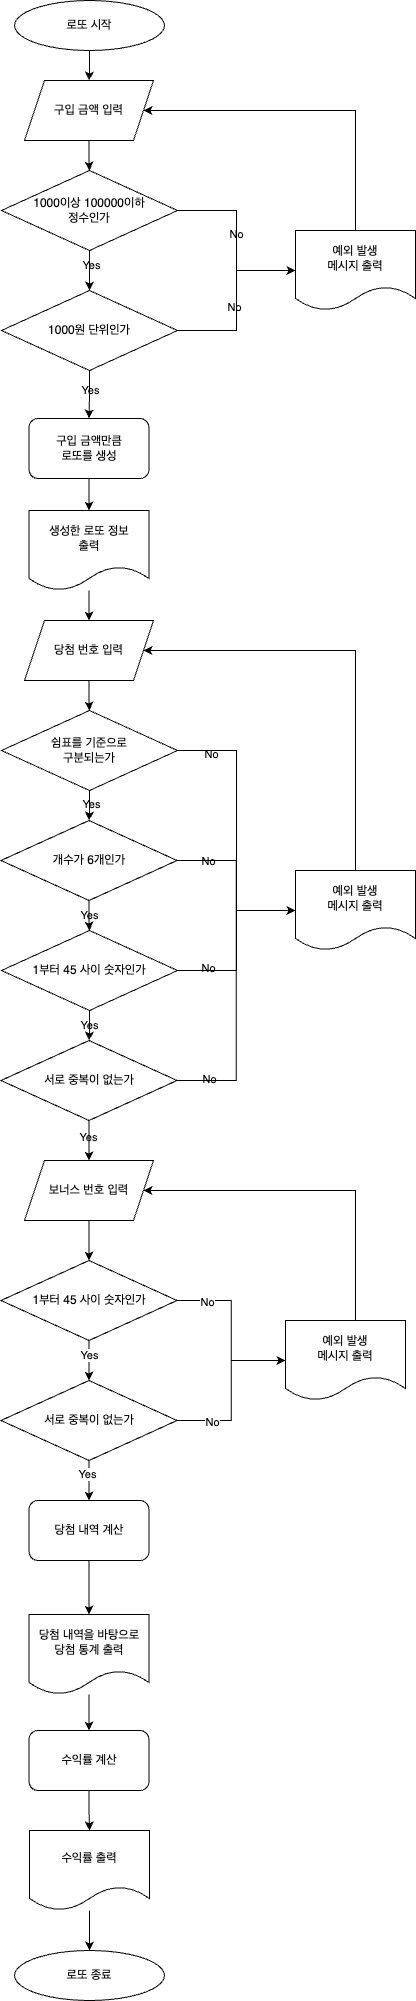

The diagram above was exported from draw.io. Its source (the exported page's mxGraphModel, read from the mxfile embedded in the PNG):
<mxGraphModel dx="1080" dy="640" grid="1" gridSize="10" guides="1" tooltips="1" connect="1" arrows="1" fold="1" page="1" pageScale="1" pageWidth="827" pageHeight="1169" background="#FFFFFF" math="0" shadow="0">
  <root>
    <mxCell id="0" />
    <mxCell id="1" parent="0" />
    <mxCell id="uqxRykgi1Kq3LtmHLe0s-19" style="edgeStyle=orthogonalEdgeStyle;rounded=0;orthogonalLoop=1;jettySize=auto;html=1;entryX=0.5;entryY=0;entryDx=0;entryDy=0;labelBackgroundColor=none;" parent="1" source="uqxRykgi1Kq3LtmHLe0s-1" target="uqxRykgi1Kq3LtmHLe0s-3" edge="1">
      <mxGeometry relative="1" as="geometry">
        <mxPoint x="404" y="50" as="targetPoint" />
      </mxGeometry>
    </mxCell>
    <mxCell id="uqxRykgi1Kq3LtmHLe0s-1" value="로또 시작" style="ellipse;whiteSpace=wrap;html=1;labelBackgroundColor=none;" parent="1" vertex="1">
      <mxGeometry x="329" y="60" width="150" height="50" as="geometry" />
    </mxCell>
    <mxCell id="uqxRykgi1Kq3LtmHLe0s-8" style="edgeStyle=orthogonalEdgeStyle;rounded=0;orthogonalLoop=1;jettySize=auto;html=1;entryX=0.5;entryY=0;entryDx=0;entryDy=0;labelBackgroundColor=none;" parent="1" source="uqxRykgi1Kq3LtmHLe0s-3" target="uqxRykgi1Kq3LtmHLe0s-4" edge="1">
      <mxGeometry relative="1" as="geometry" />
    </mxCell>
    <mxCell id="uqxRykgi1Kq3LtmHLe0s-3" value="구입 금액 입력" style="shape=parallelogram;perimeter=parallelogramPerimeter;whiteSpace=wrap;html=1;fixedSize=1;labelBackgroundColor=none;" parent="1" vertex="1">
      <mxGeometry x="339" y="140" width="129" height="60" as="geometry" />
    </mxCell>
    <mxCell id="uqxRykgi1Kq3LtmHLe0s-9" style="edgeStyle=orthogonalEdgeStyle;rounded=0;orthogonalLoop=1;jettySize=auto;html=1;exitX=0.5;exitY=1;exitDx=0;exitDy=0;entryX=0.5;entryY=0;entryDx=0;entryDy=0;labelBackgroundColor=none;" parent="1" source="uqxRykgi1Kq3LtmHLe0s-4" target="uqxRykgi1Kq3LtmHLe0s-5" edge="1">
      <mxGeometry relative="1" as="geometry" />
    </mxCell>
    <mxCell id="uqxRykgi1Kq3LtmHLe0s-10" value="Yes" style="edgeLabel;html=1;align=center;verticalAlign=middle;resizable=0;points=[];labelBackgroundColor=none;" parent="uqxRykgi1Kq3LtmHLe0s-9" vertex="1" connectable="0">
      <mxGeometry x="-0.3" y="1" relative="1" as="geometry">
        <mxPoint as="offset" />
      </mxGeometry>
    </mxCell>
    <mxCell id="uqxRykgi1Kq3LtmHLe0s-60" style="edgeStyle=orthogonalEdgeStyle;rounded=0;orthogonalLoop=1;jettySize=auto;html=1;entryX=0;entryY=0.5;entryDx=0;entryDy=0;labelBackgroundColor=none;" parent="1" source="uqxRykgi1Kq3LtmHLe0s-4" target="uqxRykgi1Kq3LtmHLe0s-58" edge="1">
      <mxGeometry relative="1" as="geometry" />
    </mxCell>
    <mxCell id="uqxRykgi1Kq3LtmHLe0s-62" value="No" style="edgeLabel;html=1;align=center;verticalAlign=middle;resizable=0;points=[];labelBackgroundColor=none;" parent="uqxRykgi1Kq3LtmHLe0s-60" vertex="1" connectable="0">
      <mxGeometry x="-0.8528" y="1" relative="1" as="geometry">
        <mxPoint x="45" y="24" as="offset" />
      </mxGeometry>
    </mxCell>
    <mxCell id="uqxRykgi1Kq3LtmHLe0s-4" value="1000이상 100000이하&lt;br&gt;정수인가" style="rhombus;whiteSpace=wrap;html=1;labelBackgroundColor=none;" parent="1" vertex="1">
      <mxGeometry x="316" y="230" width="176" height="80" as="geometry" />
    </mxCell>
    <mxCell id="uqxRykgi1Kq3LtmHLe0s-11" style="edgeStyle=orthogonalEdgeStyle;rounded=0;orthogonalLoop=1;jettySize=auto;html=1;labelBackgroundColor=none;" parent="1" source="uqxRykgi1Kq3LtmHLe0s-5" target="LQBMwWvWlgEe5dZ6B1Xf-65" edge="1">
      <mxGeometry relative="1" as="geometry">
        <mxPoint x="404" y="470" as="targetPoint" />
      </mxGeometry>
    </mxCell>
    <mxCell id="uqxRykgi1Kq3LtmHLe0s-12" value="Yes" style="edgeLabel;html=1;align=center;verticalAlign=middle;resizable=0;points=[];labelBackgroundColor=none;" parent="uqxRykgi1Kq3LtmHLe0s-11" vertex="1" connectable="0">
      <mxGeometry x="-0.5" y="-3" relative="1" as="geometry">
        <mxPoint x="3" y="7" as="offset" />
      </mxGeometry>
    </mxCell>
    <mxCell id="LQBMwWvWlgEe5dZ6B1Xf-49" style="edgeStyle=orthogonalEdgeStyle;rounded=0;orthogonalLoop=1;jettySize=auto;html=1;endArrow=none;endFill=0;entryX=0;entryY=0.5;entryDx=0;entryDy=0;labelBackgroundColor=none;" edge="1" parent="1" source="uqxRykgi1Kq3LtmHLe0s-5" target="uqxRykgi1Kq3LtmHLe0s-58">
      <mxGeometry relative="1" as="geometry">
        <mxPoint x="550" y="390" as="targetPoint" />
      </mxGeometry>
    </mxCell>
    <mxCell id="LQBMwWvWlgEe5dZ6B1Xf-50" value="No" style="edgeLabel;html=1;align=center;verticalAlign=middle;resizable=0;points=[];labelBackgroundColor=none;" vertex="1" connectable="0" parent="LQBMwWvWlgEe5dZ6B1Xf-49">
      <mxGeometry x="-0.0286" y="3" relative="1" as="geometry">
        <mxPoint y="3" as="offset" />
      </mxGeometry>
    </mxCell>
    <mxCell id="uqxRykgi1Kq3LtmHLe0s-5" value="1000원 단위인가" style="rhombus;whiteSpace=wrap;html=1;labelBackgroundColor=none;" parent="1" vertex="1">
      <mxGeometry x="316" y="350" width="176" height="80" as="geometry" />
    </mxCell>
    <mxCell id="LQBMwWvWlgEe5dZ6B1Xf-94" style="edgeStyle=orthogonalEdgeStyle;rounded=0;orthogonalLoop=1;jettySize=auto;html=1;entryX=1;entryY=0.5;entryDx=0;entryDy=0;labelBackgroundColor=none;" edge="1" parent="1" source="uqxRykgi1Kq3LtmHLe0s-58" target="uqxRykgi1Kq3LtmHLe0s-3">
      <mxGeometry relative="1" as="geometry">
        <Array as="points">
          <mxPoint x="670" y="170" />
        </Array>
      </mxGeometry>
    </mxCell>
    <mxCell id="uqxRykgi1Kq3LtmHLe0s-58" value="예외 발생&lt;br&gt;메시지 출력" style="shape=document;whiteSpace=wrap;html=1;boundedLbl=1;labelBackgroundColor=none;" parent="1" vertex="1">
      <mxGeometry x="610" y="290" width="120" height="80" as="geometry" />
    </mxCell>
    <mxCell id="LQBMwWvWlgEe5dZ6B1Xf-7" style="edgeStyle=orthogonalEdgeStyle;rounded=0;orthogonalLoop=1;jettySize=auto;html=1;entryX=0.5;entryY=0;entryDx=0;entryDy=0;labelBackgroundColor=none;" edge="1" parent="1" source="LQBMwWvWlgEe5dZ6B1Xf-3" target="LQBMwWvWlgEe5dZ6B1Xf-5">
      <mxGeometry relative="1" as="geometry" />
    </mxCell>
    <mxCell id="LQBMwWvWlgEe5dZ6B1Xf-3" value="당첨 번호 입력" style="shape=parallelogram;perimeter=parallelogramPerimeter;whiteSpace=wrap;html=1;fixedSize=1;labelBackgroundColor=none;" vertex="1" parent="1">
      <mxGeometry x="339" y="680" width="129" height="60" as="geometry" />
    </mxCell>
    <mxCell id="LQBMwWvWlgEe5dZ6B1Xf-71" style="edgeStyle=orthogonalEdgeStyle;rounded=0;orthogonalLoop=1;jettySize=auto;html=1;labelBackgroundColor=none;" edge="1" parent="1" source="LQBMwWvWlgEe5dZ6B1Xf-5" target="LQBMwWvWlgEe5dZ6B1Xf-70">
      <mxGeometry relative="1" as="geometry" />
    </mxCell>
    <mxCell id="LQBMwWvWlgEe5dZ6B1Xf-111" value="Yes" style="edgeLabel;html=1;align=center;verticalAlign=middle;resizable=0;points=[];labelBackgroundColor=none;" vertex="1" connectable="0" parent="LQBMwWvWlgEe5dZ6B1Xf-71">
      <mxGeometry x="-0.1456" y="1" relative="1" as="geometry">
        <mxPoint as="offset" />
      </mxGeometry>
    </mxCell>
    <mxCell id="LQBMwWvWlgEe5dZ6B1Xf-100" style="edgeStyle=orthogonalEdgeStyle;rounded=0;orthogonalLoop=1;jettySize=auto;html=1;entryX=0;entryY=0.5;entryDx=0;entryDy=0;labelBackgroundColor=none;" edge="1" parent="1" source="LQBMwWvWlgEe5dZ6B1Xf-5" target="LQBMwWvWlgEe5dZ6B1Xf-96">
      <mxGeometry relative="1" as="geometry" />
    </mxCell>
    <mxCell id="LQBMwWvWlgEe5dZ6B1Xf-107" value="No" style="edgeLabel;html=1;align=center;verticalAlign=middle;resizable=0;points=[];labelBackgroundColor=none;" vertex="1" connectable="0" parent="LQBMwWvWlgEe5dZ6B1Xf-100">
      <mxGeometry x="-0.7642" y="-3" relative="1" as="geometry">
        <mxPoint as="offset" />
      </mxGeometry>
    </mxCell>
    <mxCell id="LQBMwWvWlgEe5dZ6B1Xf-5" value="쉼표를 기준으로&lt;br&gt;구분되는가" style="rhombus;whiteSpace=wrap;html=1;labelBackgroundColor=none;" vertex="1" parent="1">
      <mxGeometry x="316" y="770" width="176" height="80" as="geometry" />
    </mxCell>
    <mxCell id="LQBMwWvWlgEe5dZ6B1Xf-68" style="edgeStyle=orthogonalEdgeStyle;rounded=0;orthogonalLoop=1;jettySize=auto;html=1;labelBackgroundColor=none;" edge="1" parent="1" source="LQBMwWvWlgEe5dZ6B1Xf-65">
      <mxGeometry relative="1" as="geometry">
        <mxPoint x="403.5" y="570" as="targetPoint" />
      </mxGeometry>
    </mxCell>
    <mxCell id="LQBMwWvWlgEe5dZ6B1Xf-65" value="구입 금액만큼&lt;br&gt;로또를 생성" style="rounded=1;whiteSpace=wrap;html=1;labelBackgroundColor=none;" vertex="1" parent="1">
      <mxGeometry x="343.5" y="478" width="120" height="60" as="geometry" />
    </mxCell>
    <mxCell id="LQBMwWvWlgEe5dZ6B1Xf-69" style="edgeStyle=orthogonalEdgeStyle;rounded=0;orthogonalLoop=1;jettySize=auto;html=1;labelBackgroundColor=none;" edge="1" parent="1" source="LQBMwWvWlgEe5dZ6B1Xf-66" target="LQBMwWvWlgEe5dZ6B1Xf-3">
      <mxGeometry relative="1" as="geometry" />
    </mxCell>
    <mxCell id="LQBMwWvWlgEe5dZ6B1Xf-66" value="생성한 로또 정보 &lt;br&gt;출력" style="shape=document;whiteSpace=wrap;html=1;boundedLbl=1;labelBackgroundColor=none;" vertex="1" parent="1">
      <mxGeometry x="343.5" y="570" width="120" height="80" as="geometry" />
    </mxCell>
    <mxCell id="LQBMwWvWlgEe5dZ6B1Xf-73" style="edgeStyle=orthogonalEdgeStyle;rounded=0;orthogonalLoop=1;jettySize=auto;html=1;labelBackgroundColor=none;" edge="1" parent="1" source="LQBMwWvWlgEe5dZ6B1Xf-70" target="LQBMwWvWlgEe5dZ6B1Xf-72">
      <mxGeometry relative="1" as="geometry" />
    </mxCell>
    <mxCell id="LQBMwWvWlgEe5dZ6B1Xf-112" value="Yes" style="edgeLabel;html=1;align=center;verticalAlign=middle;resizable=0;points=[];labelBackgroundColor=none;" vertex="1" connectable="0" parent="LQBMwWvWlgEe5dZ6B1Xf-73">
      <mxGeometry x="-0.0595" relative="1" as="geometry">
        <mxPoint as="offset" />
      </mxGeometry>
    </mxCell>
    <mxCell id="LQBMwWvWlgEe5dZ6B1Xf-98" style="edgeStyle=orthogonalEdgeStyle;rounded=0;orthogonalLoop=1;jettySize=auto;html=1;labelBackgroundColor=none;" edge="1" parent="1" source="LQBMwWvWlgEe5dZ6B1Xf-70" target="LQBMwWvWlgEe5dZ6B1Xf-96">
      <mxGeometry relative="1" as="geometry" />
    </mxCell>
    <mxCell id="LQBMwWvWlgEe5dZ6B1Xf-108" value="No" style="edgeLabel;html=1;align=center;verticalAlign=middle;resizable=0;points=[];labelBackgroundColor=none;" vertex="1" connectable="0" parent="LQBMwWvWlgEe5dZ6B1Xf-98">
      <mxGeometry x="-0.6359" relative="1" as="geometry">
        <mxPoint as="offset" />
      </mxGeometry>
    </mxCell>
    <mxCell id="LQBMwWvWlgEe5dZ6B1Xf-70" value="개수가 6개인가" style="rhombus;whiteSpace=wrap;html=1;labelBackgroundColor=none;" vertex="1" parent="1">
      <mxGeometry x="315.5" y="880" width="176" height="80" as="geometry" />
    </mxCell>
    <mxCell id="LQBMwWvWlgEe5dZ6B1Xf-75" value="Yes" style="edgeStyle=orthogonalEdgeStyle;rounded=0;orthogonalLoop=1;jettySize=auto;html=1;labelBackgroundColor=none;" edge="1" parent="1" source="LQBMwWvWlgEe5dZ6B1Xf-72" target="LQBMwWvWlgEe5dZ6B1Xf-74">
      <mxGeometry relative="1" as="geometry" />
    </mxCell>
    <mxCell id="LQBMwWvWlgEe5dZ6B1Xf-99" style="edgeStyle=orthogonalEdgeStyle;rounded=0;orthogonalLoop=1;jettySize=auto;html=1;entryX=0;entryY=0.5;entryDx=0;entryDy=0;labelBackgroundColor=none;" edge="1" parent="1" source="LQBMwWvWlgEe5dZ6B1Xf-72" target="LQBMwWvWlgEe5dZ6B1Xf-96">
      <mxGeometry relative="1" as="geometry" />
    </mxCell>
    <mxCell id="LQBMwWvWlgEe5dZ6B1Xf-109" value="No" style="edgeLabel;html=1;align=center;verticalAlign=middle;resizable=0;points=[];labelBackgroundColor=none;" vertex="1" connectable="0" parent="LQBMwWvWlgEe5dZ6B1Xf-99">
      <mxGeometry x="-0.661" y="3" relative="1" as="geometry">
        <mxPoint as="offset" />
      </mxGeometry>
    </mxCell>
    <mxCell id="LQBMwWvWlgEe5dZ6B1Xf-72" value="1부터 45 사이 숫자인가" style="rhombus;whiteSpace=wrap;html=1;labelBackgroundColor=none;" vertex="1" parent="1">
      <mxGeometry x="316" y="990" width="176" height="80" as="geometry" />
    </mxCell>
    <mxCell id="LQBMwWvWlgEe5dZ6B1Xf-77" style="edgeStyle=orthogonalEdgeStyle;rounded=0;orthogonalLoop=1;jettySize=auto;html=1;labelBackgroundColor=none;" edge="1" parent="1" source="LQBMwWvWlgEe5dZ6B1Xf-74" target="LQBMwWvWlgEe5dZ6B1Xf-76">
      <mxGeometry relative="1" as="geometry" />
    </mxCell>
    <mxCell id="LQBMwWvWlgEe5dZ6B1Xf-113" value="Yes" style="edgeLabel;html=1;align=center;verticalAlign=middle;resizable=0;points=[];labelBackgroundColor=none;" vertex="1" connectable="0" parent="LQBMwWvWlgEe5dZ6B1Xf-77">
      <mxGeometry x="-0.1957" y="-1" relative="1" as="geometry">
        <mxPoint as="offset" />
      </mxGeometry>
    </mxCell>
    <mxCell id="LQBMwWvWlgEe5dZ6B1Xf-101" style="edgeStyle=orthogonalEdgeStyle;rounded=0;orthogonalLoop=1;jettySize=auto;html=1;entryX=0;entryY=0.5;entryDx=0;entryDy=0;labelBackgroundColor=none;" edge="1" parent="1" source="LQBMwWvWlgEe5dZ6B1Xf-74" target="LQBMwWvWlgEe5dZ6B1Xf-96">
      <mxGeometry relative="1" as="geometry" />
    </mxCell>
    <mxCell id="LQBMwWvWlgEe5dZ6B1Xf-110" value="No" style="edgeLabel;html=1;align=center;verticalAlign=middle;resizable=0;points=[];labelBackgroundColor=none;" vertex="1" connectable="0" parent="LQBMwWvWlgEe5dZ6B1Xf-101">
      <mxGeometry x="-0.7753" y="2" relative="1" as="geometry">
        <mxPoint as="offset" />
      </mxGeometry>
    </mxCell>
    <mxCell id="LQBMwWvWlgEe5dZ6B1Xf-74" value="서로 중복이 없는가" style="rhombus;whiteSpace=wrap;html=1;labelBackgroundColor=none;" vertex="1" parent="1">
      <mxGeometry x="315.5" y="1100" width="176" height="80" as="geometry" />
    </mxCell>
    <mxCell id="LQBMwWvWlgEe5dZ6B1Xf-79" style="edgeStyle=orthogonalEdgeStyle;rounded=0;orthogonalLoop=1;jettySize=auto;html=1;labelBackgroundColor=none;" edge="1" parent="1" source="LQBMwWvWlgEe5dZ6B1Xf-76" target="LQBMwWvWlgEe5dZ6B1Xf-78">
      <mxGeometry relative="1" as="geometry" />
    </mxCell>
    <mxCell id="LQBMwWvWlgEe5dZ6B1Xf-76" value="보너스 번호 입력" style="shape=parallelogram;perimeter=parallelogramPerimeter;whiteSpace=wrap;html=1;fixedSize=1;labelBackgroundColor=none;" vertex="1" parent="1">
      <mxGeometry x="339" y="1220" width="129" height="60" as="geometry" />
    </mxCell>
    <mxCell id="LQBMwWvWlgEe5dZ6B1Xf-81" style="edgeStyle=orthogonalEdgeStyle;rounded=0;orthogonalLoop=1;jettySize=auto;html=1;labelBackgroundColor=none;" edge="1" parent="1" source="LQBMwWvWlgEe5dZ6B1Xf-78" target="LQBMwWvWlgEe5dZ6B1Xf-80">
      <mxGeometry relative="1" as="geometry" />
    </mxCell>
    <mxCell id="LQBMwWvWlgEe5dZ6B1Xf-114" value="Yes" style="edgeLabel;html=1;align=center;verticalAlign=middle;resizable=0;points=[];" vertex="1" connectable="0" parent="LQBMwWvWlgEe5dZ6B1Xf-81">
      <mxGeometry x="-0.2826" relative="1" as="geometry">
        <mxPoint as="offset" />
      </mxGeometry>
    </mxCell>
    <mxCell id="LQBMwWvWlgEe5dZ6B1Xf-104" style="edgeStyle=orthogonalEdgeStyle;rounded=0;orthogonalLoop=1;jettySize=auto;html=1;labelBackgroundColor=none;" edge="1" parent="1" source="LQBMwWvWlgEe5dZ6B1Xf-78" target="LQBMwWvWlgEe5dZ6B1Xf-103">
      <mxGeometry relative="1" as="geometry" />
    </mxCell>
    <mxCell id="LQBMwWvWlgEe5dZ6B1Xf-116" value="No" style="edgeLabel;html=1;align=center;verticalAlign=middle;resizable=0;points=[];" vertex="1" connectable="0" parent="LQBMwWvWlgEe5dZ6B1Xf-104">
      <mxGeometry x="-0.6462" y="-1" relative="1" as="geometry">
        <mxPoint as="offset" />
      </mxGeometry>
    </mxCell>
    <mxCell id="LQBMwWvWlgEe5dZ6B1Xf-78" value="1부터 45 사이 숫자인가" style="rhombus;whiteSpace=wrap;html=1;labelBackgroundColor=none;" vertex="1" parent="1">
      <mxGeometry x="315.5" y="1320" width="176" height="80" as="geometry" />
    </mxCell>
    <mxCell id="LQBMwWvWlgEe5dZ6B1Xf-83" style="edgeStyle=orthogonalEdgeStyle;rounded=0;orthogonalLoop=1;jettySize=auto;html=1;labelBackgroundColor=none;" edge="1" parent="1" source="LQBMwWvWlgEe5dZ6B1Xf-80" target="LQBMwWvWlgEe5dZ6B1Xf-82">
      <mxGeometry relative="1" as="geometry" />
    </mxCell>
    <mxCell id="LQBMwWvWlgEe5dZ6B1Xf-115" value="Yes" style="edgeLabel;html=1;align=center;verticalAlign=middle;resizable=0;points=[];" vertex="1" connectable="0" parent="LQBMwWvWlgEe5dZ6B1Xf-83">
      <mxGeometry x="-0.3696" y="-2" relative="1" as="geometry">
        <mxPoint as="offset" />
      </mxGeometry>
    </mxCell>
    <mxCell id="LQBMwWvWlgEe5dZ6B1Xf-105" style="edgeStyle=orthogonalEdgeStyle;rounded=0;orthogonalLoop=1;jettySize=auto;html=1;labelBackgroundColor=none;" edge="1" parent="1" source="LQBMwWvWlgEe5dZ6B1Xf-80" target="LQBMwWvWlgEe5dZ6B1Xf-103">
      <mxGeometry relative="1" as="geometry" />
    </mxCell>
    <mxCell id="LQBMwWvWlgEe5dZ6B1Xf-117" value="No" style="edgeLabel;html=1;align=center;verticalAlign=middle;resizable=0;points=[];" vertex="1" connectable="0" parent="LQBMwWvWlgEe5dZ6B1Xf-105">
      <mxGeometry x="-0.5843" y="-1" relative="1" as="geometry">
        <mxPoint as="offset" />
      </mxGeometry>
    </mxCell>
    <mxCell id="LQBMwWvWlgEe5dZ6B1Xf-80" value="서로 중복이 없는가" style="rhombus;whiteSpace=wrap;html=1;labelBackgroundColor=none;" vertex="1" parent="1">
      <mxGeometry x="315.5" y="1440" width="176" height="80" as="geometry" />
    </mxCell>
    <mxCell id="LQBMwWvWlgEe5dZ6B1Xf-86" style="edgeStyle=orthogonalEdgeStyle;rounded=0;orthogonalLoop=1;jettySize=auto;html=1;labelBackgroundColor=none;" edge="1" parent="1" source="LQBMwWvWlgEe5dZ6B1Xf-82" target="LQBMwWvWlgEe5dZ6B1Xf-85">
      <mxGeometry relative="1" as="geometry" />
    </mxCell>
    <mxCell id="LQBMwWvWlgEe5dZ6B1Xf-82" value="당첨 내역 계산" style="rounded=1;whiteSpace=wrap;html=1;labelBackgroundColor=none;" vertex="1" parent="1">
      <mxGeometry x="343.5" y="1560" width="120" height="60" as="geometry" />
    </mxCell>
    <mxCell id="LQBMwWvWlgEe5dZ6B1Xf-89" style="edgeStyle=orthogonalEdgeStyle;rounded=0;orthogonalLoop=1;jettySize=auto;html=1;labelBackgroundColor=none;" edge="1" parent="1" source="LQBMwWvWlgEe5dZ6B1Xf-85" target="LQBMwWvWlgEe5dZ6B1Xf-88">
      <mxGeometry relative="1" as="geometry" />
    </mxCell>
    <mxCell id="LQBMwWvWlgEe5dZ6B1Xf-85" value="당첨 내역을 바탕으로&lt;br&gt;당첨 통계 출력" style="shape=document;whiteSpace=wrap;html=1;boundedLbl=1;labelBackgroundColor=none;" vertex="1" parent="1">
      <mxGeometry x="343.5" y="1674" width="120" height="80" as="geometry" />
    </mxCell>
    <mxCell id="LQBMwWvWlgEe5dZ6B1Xf-91" style="edgeStyle=orthogonalEdgeStyle;rounded=0;orthogonalLoop=1;jettySize=auto;html=1;labelBackgroundColor=none;" edge="1" parent="1" source="LQBMwWvWlgEe5dZ6B1Xf-88" target="LQBMwWvWlgEe5dZ6B1Xf-90">
      <mxGeometry relative="1" as="geometry" />
    </mxCell>
    <mxCell id="LQBMwWvWlgEe5dZ6B1Xf-88" value="수익률 계산" style="rounded=1;whiteSpace=wrap;html=1;labelBackgroundColor=none;" vertex="1" parent="1">
      <mxGeometry x="343.5" y="1790" width="120" height="60" as="geometry" />
    </mxCell>
    <mxCell id="LQBMwWvWlgEe5dZ6B1Xf-93" style="edgeStyle=orthogonalEdgeStyle;rounded=0;orthogonalLoop=1;jettySize=auto;html=1;labelBackgroundColor=none;" edge="1" parent="1" source="LQBMwWvWlgEe5dZ6B1Xf-90" target="LQBMwWvWlgEe5dZ6B1Xf-92">
      <mxGeometry relative="1" as="geometry" />
    </mxCell>
    <mxCell id="LQBMwWvWlgEe5dZ6B1Xf-90" value="수익률 출력" style="shape=document;whiteSpace=wrap;html=1;boundedLbl=1;labelBackgroundColor=none;" vertex="1" parent="1">
      <mxGeometry x="344" y="1890" width="120" height="80" as="geometry" />
    </mxCell>
    <mxCell id="LQBMwWvWlgEe5dZ6B1Xf-92" value="로또 종료" style="ellipse;whiteSpace=wrap;html=1;labelBackgroundColor=none;" vertex="1" parent="1">
      <mxGeometry x="329" y="2010" width="150" height="50" as="geometry" />
    </mxCell>
    <mxCell id="LQBMwWvWlgEe5dZ6B1Xf-102" style="edgeStyle=orthogonalEdgeStyle;rounded=0;orthogonalLoop=1;jettySize=auto;html=1;entryX=1;entryY=0.5;entryDx=0;entryDy=0;labelBackgroundColor=none;" edge="1" parent="1" source="LQBMwWvWlgEe5dZ6B1Xf-96" target="LQBMwWvWlgEe5dZ6B1Xf-3">
      <mxGeometry relative="1" as="geometry">
        <Array as="points">
          <mxPoint x="670" y="710" />
        </Array>
      </mxGeometry>
    </mxCell>
    <mxCell id="LQBMwWvWlgEe5dZ6B1Xf-96" value="예외 발생&lt;br&gt;메시지 출력" style="shape=document;whiteSpace=wrap;html=1;boundedLbl=1;labelBackgroundColor=none;" vertex="1" parent="1">
      <mxGeometry x="610" y="930" width="120" height="80" as="geometry" />
    </mxCell>
    <mxCell id="LQBMwWvWlgEe5dZ6B1Xf-106" style="edgeStyle=orthogonalEdgeStyle;rounded=0;orthogonalLoop=1;jettySize=auto;html=1;entryX=1;entryY=0.5;entryDx=0;entryDy=0;labelBackgroundColor=none;" edge="1" parent="1" source="LQBMwWvWlgEe5dZ6B1Xf-103" target="LQBMwWvWlgEe5dZ6B1Xf-76">
      <mxGeometry relative="1" as="geometry">
        <Array as="points">
          <mxPoint x="670" y="1250" />
        </Array>
      </mxGeometry>
    </mxCell>
    <mxCell id="LQBMwWvWlgEe5dZ6B1Xf-103" value="예외 발생&lt;br&gt;메시지 출력" style="shape=document;whiteSpace=wrap;html=1;boundedLbl=1;labelBackgroundColor=none;" vertex="1" parent="1">
      <mxGeometry x="600" y="1380" width="120" height="80" as="geometry" />
    </mxCell>
  </root>
</mxGraphModel>